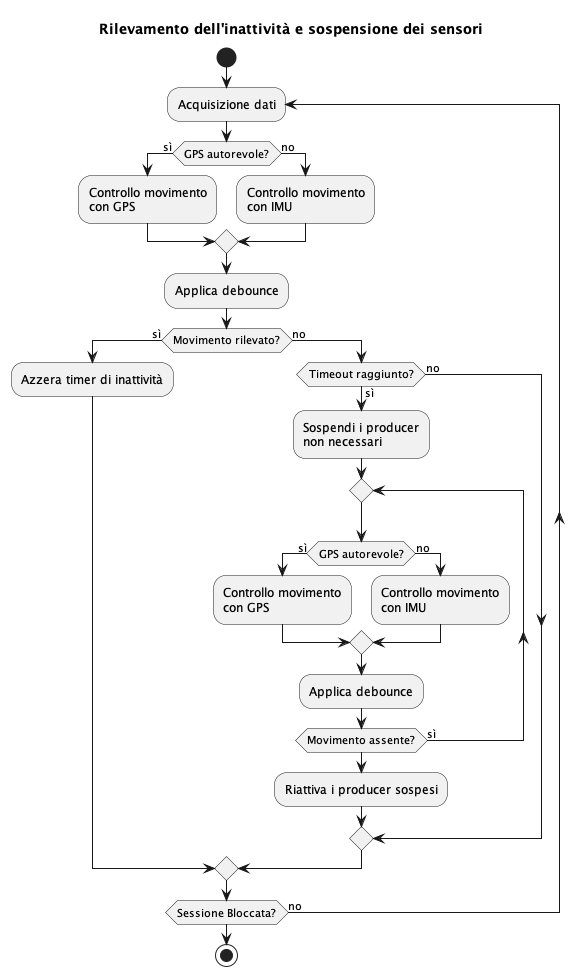

The diagram above was rendered by PlantUML. Its source (embedded in the PNG):
@startuml inactivity_activity
title Rilevamento dell'inattività e sospensione dei sensori
start
repeat :Acquisizione dati;
    if (GPS autorevole?) then (sì)
        :Controllo movimento\ncon GPS;
    else (no)
        :Controllo movimento\ncon IMU;
    endif
    :Applica debounce;
    if (Movimento rilevato?) then (sì)
        :Azzera timer di inattività;
    else (no)
        if (Timeout raggiunto?) then (sì)
            :Sospendi i producer\nnon necessari;
            repeat
                if (GPS autorevole?) then (sì)
                    :Controllo movimento\ncon GPS;
                else (no)
                    :Controllo movimento\ncon IMU;
                endif
                :Applica debounce;
            repeat while (Movimento assente?) is (sì)
            :Riattiva i producer sospesi;
        else (no)
        endif
    endif
repeat while (Sessione Bloccata?) is (no)
stop
@enduml